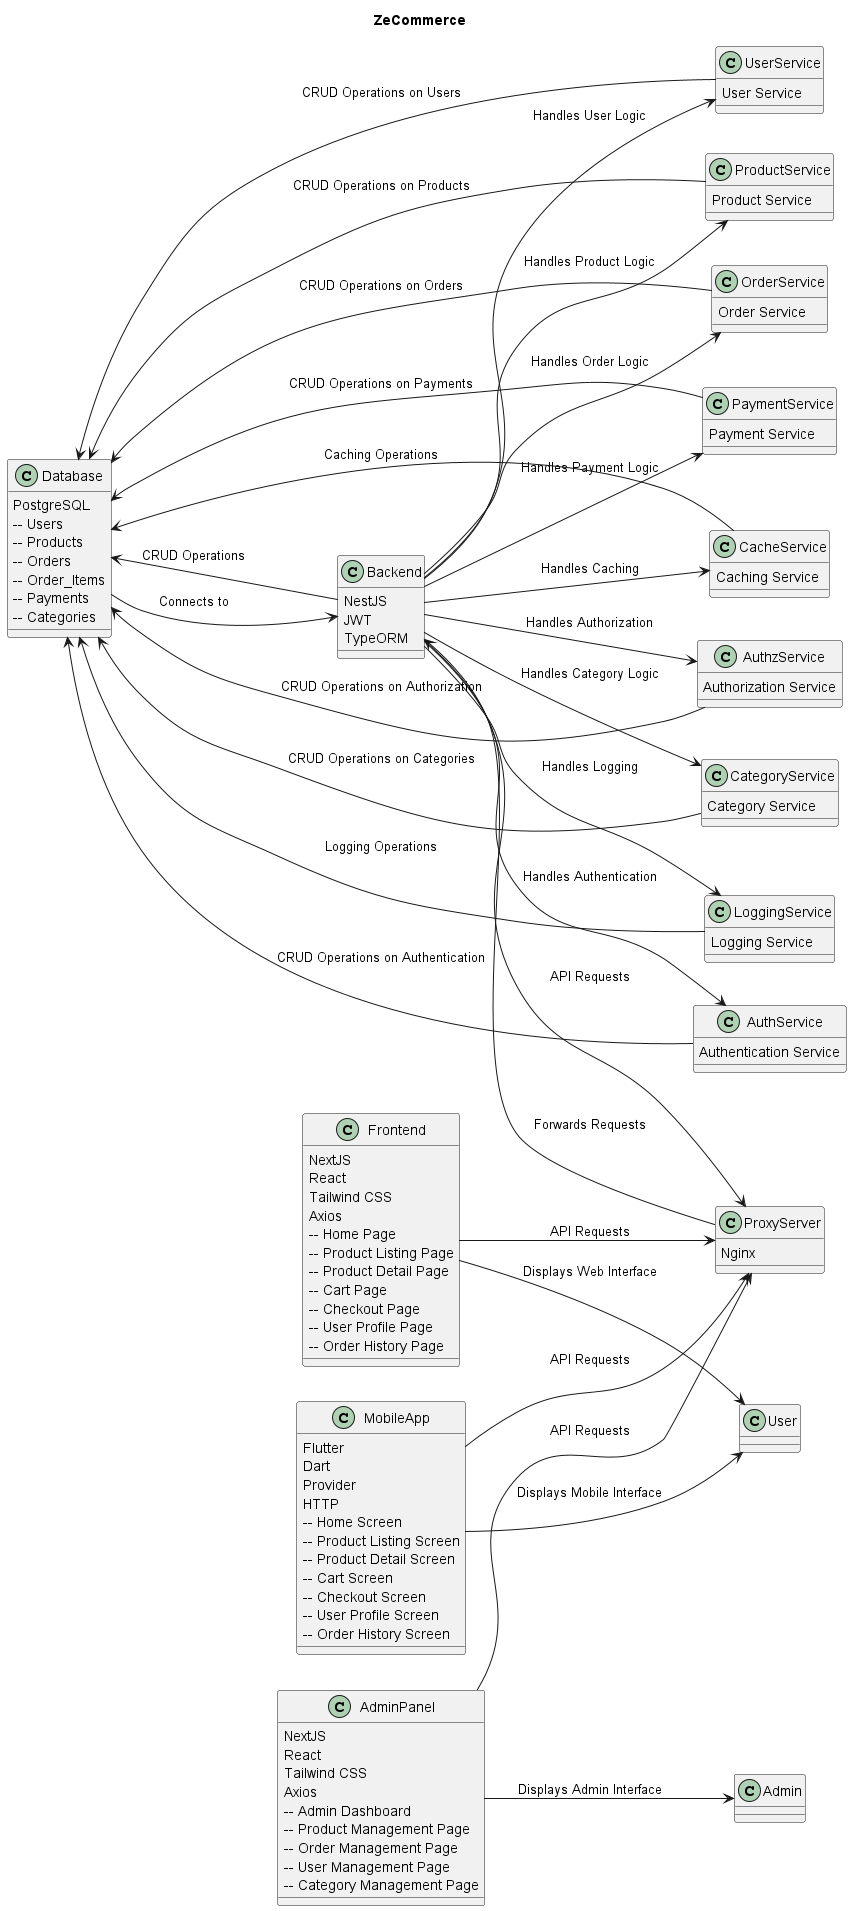

The diagram above was rendered by PlantUML. Its source (embedded in the PNG):
@startuml
title ZeCommerce

left to right direction

!define RECTANGLE class

RECTANGLE Database {
  PostgreSQL
  -- Users
  -- Products
  -- Orders
  -- Order_Items
  -- Payments
  -- Categories
}

RECTANGLE Backend {
  NestJS
  JWT
  TypeORM
}

RECTANGLE UserService {
  User Service
}

RECTANGLE ProductService {
  Product Service
}

RECTANGLE OrderService {
  Order Service
}

RECTANGLE PaymentService {
  Payment Service
}

RECTANGLE CategoryService {
  Category Service
}

RECTANGLE AuthService {
  Authentication Service
}

RECTANGLE AuthzService {
  Authorization Service
}

RECTANGLE CacheService {
  Caching Service
}

RECTANGLE LoggingService {
  Logging Service
}

RECTANGLE Frontend {
  NextJS
  React
  Tailwind CSS
  Axios
  -- Home Page
  -- Product Listing Page
  -- Product Detail Page
  -- Cart Page
  -- Checkout Page
  -- User Profile Page
  -- Order History Page
}

RECTANGLE MobileApp {
  Flutter
  Dart
  Provider
  HTTP
  -- Home Screen
  -- Product Listing Screen
  -- Product Detail Screen
  -- Cart Screen
  -- Checkout Screen
  -- User Profile Screen
  -- Order History Screen
}

RECTANGLE ProxyServer {
  Nginx
}

RECTANGLE AdminPanel {
  NextJS
  React
  Tailwind CSS
  Axios
  -- Admin Dashboard
  -- Product Management Page
  -- Order Management Page
  -- User Management Page
  -- Category Management Page
}

Database --> Backend : Connects to
Backend --> ProxyServer : API Requests
Frontend --> ProxyServer : API Requests
MobileApp --> ProxyServer : API Requests
AdminPanel --> ProxyServer : API Requests
ProxyServer --> Backend : Forwards Requests

Frontend --> User : Displays Web Interface
MobileApp --> User : Displays Mobile Interface
AdminPanel --> Admin : Displays Admin Interface

Backend --> Database : CRUD Operations

Backend --> UserService : Handles User Logic
Backend --> ProductService : Handles Product Logic
Backend --> OrderService : Handles Order Logic
Backend --> PaymentService : Handles Payment Logic
Backend --> CategoryService : Handles Category Logic
Backend --> AuthService : Handles Authentication
Backend --> AuthzService : Handles Authorization
Backend --> CacheService : Handles Caching
Backend --> LoggingService : Handles Logging

UserService --> Database : CRUD Operations on Users
ProductService --> Database : CRUD Operations on Products
OrderService --> Database : CRUD Operations on Orders
PaymentService --> Database : CRUD Operations on Payments
CategoryService --> Database : CRUD Operations on Categories
AuthService --> Database : CRUD Operations on Authentication
AuthzService --> Database : CRUD Operations on Authorization
CacheService --> Database : Caching Operations
LoggingService --> Database : Logging Operations
@enduml